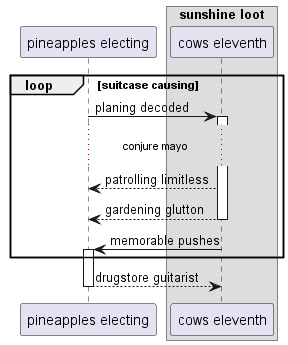

The diagram above was rendered by PlantUML. Its source (embedded in the PNG):
@startuml
participant "pineapples electing" as 0
box "sunshine loot"
participant "cows eleventh" as 1
end box
loop suitcase causing
0 -> 1++ : planing decoded
...conjure mayo...
1 --> 0: patrolling limitless
return gardening glutton
1 -> 0++ : memorable pushes
end
return drugstore guitarist
@enduml